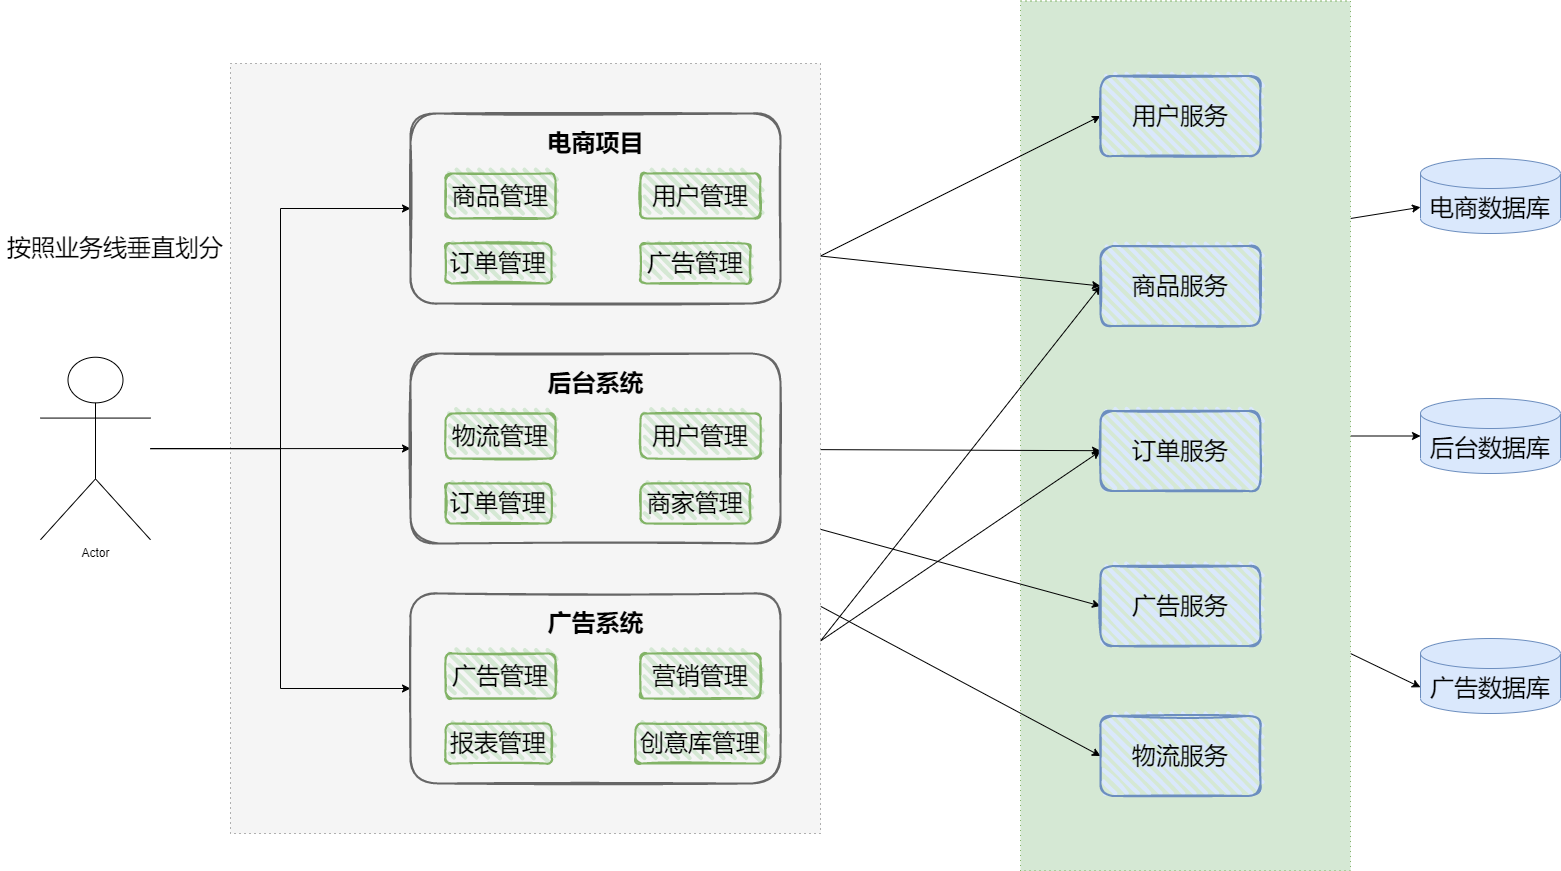

The diagram above was exported from draw.io. Its source (the exported page's mxGraphModel, read from the mxfile embedded in the PNG):
<mxGraphModel dx="3160" dy="2265" grid="1" gridSize="10" guides="1" tooltips="1" connect="1" arrows="1" fold="1" page="1" pageScale="1" pageWidth="827" pageHeight="1169" math="0" shadow="0">
  <root>
    <mxCell id="0" />
    <mxCell id="1" parent="0" />
    <mxCell id="5SBofJwupiwyT_a2tiZA-46" style="edgeStyle=none;rounded=0;orthogonalLoop=1;jettySize=auto;html=1;exitX=1;exitY=0.25;exitDx=0;exitDy=0;" edge="1" parent="1" source="5SBofJwupiwyT_a2tiZA-38" target="5SBofJwupiwyT_a2tiZA-12">
      <mxGeometry relative="1" as="geometry" />
    </mxCell>
    <mxCell id="5SBofJwupiwyT_a2tiZA-47" style="edgeStyle=none;rounded=0;orthogonalLoop=1;jettySize=auto;html=1;exitX=1;exitY=0.5;exitDx=0;exitDy=0;entryX=0;entryY=0.5;entryDx=0;entryDy=0;entryPerimeter=0;" edge="1" parent="1" source="5SBofJwupiwyT_a2tiZA-38" target="5SBofJwupiwyT_a2tiZA-20">
      <mxGeometry relative="1" as="geometry" />
    </mxCell>
    <mxCell id="5SBofJwupiwyT_a2tiZA-48" style="edgeStyle=none;rounded=0;orthogonalLoop=1;jettySize=auto;html=1;exitX=1;exitY=0.75;exitDx=0;exitDy=0;entryX=0;entryY=0;entryDx=0;entryDy=48.75;entryPerimeter=0;" edge="1" parent="1" source="5SBofJwupiwyT_a2tiZA-38" target="5SBofJwupiwyT_a2tiZA-28">
      <mxGeometry relative="1" as="geometry" />
    </mxCell>
    <mxCell id="5SBofJwupiwyT_a2tiZA-38" value="" style="rounded=0;whiteSpace=wrap;html=1;dashed=1;dashPattern=1 4;fillColor=#d5e8d4;strokeColor=#82b366;" vertex="1" parent="1">
      <mxGeometry x="870" y="-52.5" width="330" height="870" as="geometry" />
    </mxCell>
    <mxCell id="5SBofJwupiwyT_a2tiZA-39" style="rounded=0;orthogonalLoop=1;jettySize=auto;html=1;exitX=1;exitY=0.25;exitDx=0;exitDy=0;entryX=0;entryY=0.5;entryDx=0;entryDy=0;" edge="1" parent="1" source="5SBofJwupiwyT_a2tiZA-37" target="5SBofJwupiwyT_a2tiZA-31">
      <mxGeometry relative="1" as="geometry" />
    </mxCell>
    <mxCell id="5SBofJwupiwyT_a2tiZA-40" style="edgeStyle=none;rounded=0;orthogonalLoop=1;jettySize=auto;html=1;exitX=1;exitY=0.25;exitDx=0;exitDy=0;entryX=0;entryY=0.5;entryDx=0;entryDy=0;" edge="1" parent="1" source="5SBofJwupiwyT_a2tiZA-37" target="5SBofJwupiwyT_a2tiZA-34">
      <mxGeometry relative="1" as="geometry" />
    </mxCell>
    <mxCell id="5SBofJwupiwyT_a2tiZA-41" style="edgeStyle=none;rounded=0;orthogonalLoop=1;jettySize=auto;html=1;" edge="1" parent="1" source="5SBofJwupiwyT_a2tiZA-37" target="5SBofJwupiwyT_a2tiZA-33">
      <mxGeometry relative="1" as="geometry" />
    </mxCell>
    <mxCell id="5SBofJwupiwyT_a2tiZA-42" style="edgeStyle=none;rounded=0;orthogonalLoop=1;jettySize=auto;html=1;entryX=0;entryY=0.5;entryDx=0;entryDy=0;" edge="1" parent="1" source="5SBofJwupiwyT_a2tiZA-37" target="5SBofJwupiwyT_a2tiZA-35">
      <mxGeometry relative="1" as="geometry" />
    </mxCell>
    <mxCell id="5SBofJwupiwyT_a2tiZA-43" style="edgeStyle=none;rounded=0;orthogonalLoop=1;jettySize=auto;html=1;entryX=0;entryY=0.5;entryDx=0;entryDy=0;" edge="1" parent="1" source="5SBofJwupiwyT_a2tiZA-37" target="5SBofJwupiwyT_a2tiZA-32">
      <mxGeometry relative="1" as="geometry" />
    </mxCell>
    <mxCell id="5SBofJwupiwyT_a2tiZA-44" style="edgeStyle=none;rounded=0;orthogonalLoop=1;jettySize=auto;html=1;exitX=1;exitY=0.75;exitDx=0;exitDy=0;entryX=0;entryY=0.5;entryDx=0;entryDy=0;" edge="1" parent="1" source="5SBofJwupiwyT_a2tiZA-37" target="5SBofJwupiwyT_a2tiZA-33">
      <mxGeometry relative="1" as="geometry" />
    </mxCell>
    <mxCell id="5SBofJwupiwyT_a2tiZA-45" style="edgeStyle=none;rounded=0;orthogonalLoop=1;jettySize=auto;html=1;exitX=1;exitY=0.75;exitDx=0;exitDy=0;entryX=0;entryY=0.5;entryDx=0;entryDy=0;" edge="1" parent="1" source="5SBofJwupiwyT_a2tiZA-37" target="5SBofJwupiwyT_a2tiZA-34">
      <mxGeometry relative="1" as="geometry" />
    </mxCell>
    <mxCell id="5SBofJwupiwyT_a2tiZA-37" value="" style="rounded=0;whiteSpace=wrap;html=1;dashed=1;dashPattern=1 4;fillColor=#f5f5f5;fontColor=#333333;strokeColor=#666666;" vertex="1" parent="1">
      <mxGeometry x="80" y="10" width="590" height="770" as="geometry" />
    </mxCell>
    <mxCell id="5SBofJwupiwyT_a2tiZA-1" style="edgeStyle=orthogonalEdgeStyle;rounded=0;orthogonalLoop=1;jettySize=auto;html=1;entryX=0;entryY=0.5;entryDx=0;entryDy=0;" edge="1" parent="1" source="5SBofJwupiwyT_a2tiZA-4" target="5SBofJwupiwyT_a2tiZA-14">
      <mxGeometry relative="1" as="geometry" />
    </mxCell>
    <mxCell id="5SBofJwupiwyT_a2tiZA-2" style="edgeStyle=orthogonalEdgeStyle;rounded=0;orthogonalLoop=1;jettySize=auto;html=1;entryX=0;entryY=0.5;entryDx=0;entryDy=0;" edge="1" parent="1" source="5SBofJwupiwyT_a2tiZA-4" target="5SBofJwupiwyT_a2tiZA-6">
      <mxGeometry relative="1" as="geometry" />
    </mxCell>
    <mxCell id="5SBofJwupiwyT_a2tiZA-3" style="edgeStyle=orthogonalEdgeStyle;rounded=0;orthogonalLoop=1;jettySize=auto;html=1;entryX=0;entryY=0.5;entryDx=0;entryDy=0;" edge="1" parent="1" source="5SBofJwupiwyT_a2tiZA-4" target="5SBofJwupiwyT_a2tiZA-22">
      <mxGeometry relative="1" as="geometry" />
    </mxCell>
    <mxCell id="5SBofJwupiwyT_a2tiZA-4" value="Actor" style="shape=umlActor;verticalLabelPosition=bottom;verticalAlign=top;html=1;outlineConnect=0;" vertex="1" parent="1">
      <mxGeometry x="-110" y="303.75" width="110" height="182.5" as="geometry" />
    </mxCell>
    <mxCell id="5SBofJwupiwyT_a2tiZA-6" value="" style="rounded=1;whiteSpace=wrap;html=1;strokeWidth=2;fillWeight=4;hachureGap=8;hachureAngle=45;sketch=1;fontSize=24;fillColor=#f5f5f5;fontColor=#333333;strokeColor=#666666;" vertex="1" parent="1">
      <mxGeometry x="260" y="60" width="370" height="190" as="geometry" />
    </mxCell>
    <mxCell id="5SBofJwupiwyT_a2tiZA-7" value="电商项目" style="text;strokeColor=none;fillColor=none;html=1;fontSize=24;fontStyle=1;verticalAlign=middle;align=center;" vertex="1" parent="1">
      <mxGeometry x="395" y="70" width="100" height="40" as="geometry" />
    </mxCell>
    <mxCell id="5SBofJwupiwyT_a2tiZA-8" value="商品管理" style="rounded=1;whiteSpace=wrap;html=1;strokeWidth=2;fillWeight=4;hachureGap=8;hachureAngle=45;fillColor=#d5e8d4;sketch=1;fontSize=24;strokeColor=#82b366;" vertex="1" parent="1">
      <mxGeometry x="295" y="120" width="110" height="45" as="geometry" />
    </mxCell>
    <mxCell id="5SBofJwupiwyT_a2tiZA-9" value="订单管理" style="rounded=1;whiteSpace=wrap;html=1;strokeWidth=2;fillWeight=4;hachureGap=8;hachureAngle=45;fillColor=#d5e8d4;sketch=1;fontSize=24;strokeColor=#82b366;" vertex="1" parent="1">
      <mxGeometry x="295" y="190" width="106" height="40" as="geometry" />
    </mxCell>
    <mxCell id="5SBofJwupiwyT_a2tiZA-10" value="用户管理" style="rounded=1;whiteSpace=wrap;html=1;strokeWidth=2;fillWeight=4;hachureGap=8;hachureAngle=45;fillColor=#d5e8d4;sketch=1;fontSize=24;strokeColor=#82b366;" vertex="1" parent="1">
      <mxGeometry x="490" y="120" width="120" height="45" as="geometry" />
    </mxCell>
    <mxCell id="5SBofJwupiwyT_a2tiZA-11" value="广告管理" style="rounded=1;whiteSpace=wrap;html=1;strokeWidth=2;fillWeight=4;hachureGap=8;hachureAngle=45;fillColor=#d5e8d4;sketch=1;fontSize=24;strokeColor=#82b366;" vertex="1" parent="1">
      <mxGeometry x="490" y="190" width="110" height="40" as="geometry" />
    </mxCell>
    <mxCell id="5SBofJwupiwyT_a2tiZA-12" value="电商数据库" style="shape=cylinder3;whiteSpace=wrap;html=1;boundedLbl=1;backgroundOutline=1;size=15;fontSize=24;fillColor=#dae8fc;strokeColor=#6c8ebf;" vertex="1" parent="1">
      <mxGeometry x="1270" y="105" width="140" height="75" as="geometry" />
    </mxCell>
    <mxCell id="5SBofJwupiwyT_a2tiZA-14" value="" style="rounded=1;whiteSpace=wrap;html=1;strokeWidth=2;fillWeight=4;hachureGap=8;hachureAngle=45;sketch=1;fontSize=24;fillColor=#f5f5f5;fontColor=#333333;strokeColor=#666666;" vertex="1" parent="1">
      <mxGeometry x="260" y="300" width="370" height="190" as="geometry" />
    </mxCell>
    <mxCell id="5SBofJwupiwyT_a2tiZA-15" value="后台系统" style="text;strokeColor=none;fillColor=none;html=1;fontSize=24;fontStyle=1;verticalAlign=middle;align=center;" vertex="1" parent="1">
      <mxGeometry x="395" y="310" width="100" height="40" as="geometry" />
    </mxCell>
    <mxCell id="5SBofJwupiwyT_a2tiZA-16" value="物流管理" style="rounded=1;whiteSpace=wrap;html=1;strokeWidth=2;fillWeight=4;hachureGap=8;hachureAngle=45;fillColor=#d5e8d4;sketch=1;fontSize=24;strokeColor=#82b366;" vertex="1" parent="1">
      <mxGeometry x="295" y="360" width="110" height="45" as="geometry" />
    </mxCell>
    <mxCell id="5SBofJwupiwyT_a2tiZA-17" value="订单管理" style="rounded=1;whiteSpace=wrap;html=1;strokeWidth=2;fillWeight=4;hachureGap=8;hachureAngle=45;fillColor=#d5e8d4;sketch=1;fontSize=24;strokeColor=#82b366;" vertex="1" parent="1">
      <mxGeometry x="295" y="430" width="106" height="40" as="geometry" />
    </mxCell>
    <mxCell id="5SBofJwupiwyT_a2tiZA-18" value="用户管理" style="rounded=1;whiteSpace=wrap;html=1;strokeWidth=2;fillWeight=4;hachureGap=8;hachureAngle=45;fillColor=#d5e8d4;sketch=1;fontSize=24;strokeColor=#82b366;" vertex="1" parent="1">
      <mxGeometry x="490" y="360" width="120" height="45" as="geometry" />
    </mxCell>
    <mxCell id="5SBofJwupiwyT_a2tiZA-19" value="商家管理" style="rounded=1;whiteSpace=wrap;html=1;strokeWidth=2;fillWeight=4;hachureGap=8;hachureAngle=45;fillColor=#d5e8d4;sketch=1;fontSize=24;strokeColor=#82b366;" vertex="1" parent="1">
      <mxGeometry x="490" y="430" width="110" height="40" as="geometry" />
    </mxCell>
    <mxCell id="5SBofJwupiwyT_a2tiZA-20" value="后台数据库" style="shape=cylinder3;whiteSpace=wrap;html=1;boundedLbl=1;backgroundOutline=1;size=15;fontSize=24;fillColor=#dae8fc;strokeColor=#6c8ebf;" vertex="1" parent="1">
      <mxGeometry x="1270" y="345" width="140" height="75" as="geometry" />
    </mxCell>
    <mxCell id="5SBofJwupiwyT_a2tiZA-22" value="" style="rounded=1;whiteSpace=wrap;html=1;strokeWidth=2;fillWeight=4;hachureGap=8;hachureAngle=45;sketch=1;fontSize=24;fillColor=#f5f5f5;fontColor=#333333;strokeColor=#666666;" vertex="1" parent="1">
      <mxGeometry x="260" y="540" width="370" height="190" as="geometry" />
    </mxCell>
    <mxCell id="5SBofJwupiwyT_a2tiZA-23" value="广告系统" style="text;strokeColor=none;fillColor=none;html=1;fontSize=24;fontStyle=1;verticalAlign=middle;align=center;" vertex="1" parent="1">
      <mxGeometry x="395" y="550" width="100" height="40" as="geometry" />
    </mxCell>
    <mxCell id="5SBofJwupiwyT_a2tiZA-24" value="广告管理" style="rounded=1;whiteSpace=wrap;html=1;strokeWidth=2;fillWeight=4;hachureGap=8;hachureAngle=45;fillColor=#d5e8d4;sketch=1;fontSize=24;strokeColor=#82b366;" vertex="1" parent="1">
      <mxGeometry x="295" y="600" width="110" height="45" as="geometry" />
    </mxCell>
    <mxCell id="5SBofJwupiwyT_a2tiZA-25" value="报表管理" style="rounded=1;whiteSpace=wrap;html=1;strokeWidth=2;fillWeight=4;hachureGap=8;hachureAngle=45;fillColor=#d5e8d4;sketch=1;fontSize=24;strokeColor=#82b366;" vertex="1" parent="1">
      <mxGeometry x="295" y="670" width="106" height="40" as="geometry" />
    </mxCell>
    <mxCell id="5SBofJwupiwyT_a2tiZA-26" value="营销管理" style="rounded=1;whiteSpace=wrap;html=1;strokeWidth=2;fillWeight=4;hachureGap=8;hachureAngle=45;fillColor=#d5e8d4;sketch=1;fontSize=24;strokeColor=#82b366;" vertex="1" parent="1">
      <mxGeometry x="490" y="600" width="120" height="45" as="geometry" />
    </mxCell>
    <mxCell id="5SBofJwupiwyT_a2tiZA-27" value="创意库管理" style="rounded=1;whiteSpace=wrap;html=1;strokeWidth=2;fillWeight=4;hachureGap=8;hachureAngle=45;fillColor=#d5e8d4;sketch=1;fontSize=24;strokeColor=#82b366;" vertex="1" parent="1">
      <mxGeometry x="485" y="670" width="130" height="40" as="geometry" />
    </mxCell>
    <mxCell id="5SBofJwupiwyT_a2tiZA-28" value="广告数据库" style="shape=cylinder3;whiteSpace=wrap;html=1;boundedLbl=1;backgroundOutline=1;size=15;fontSize=24;fillColor=#dae8fc;strokeColor=#6c8ebf;" vertex="1" parent="1">
      <mxGeometry x="1270" y="585" width="140" height="75" as="geometry" />
    </mxCell>
    <mxCell id="5SBofJwupiwyT_a2tiZA-29" value="&lt;font style=&quot;font-size: 24px;&quot;&gt;按照业务线垂直划分&lt;/font&gt;" style="text;html=1;strokeColor=none;fillColor=none;align=center;verticalAlign=middle;whiteSpace=wrap;rounded=0;" vertex="1" parent="1">
      <mxGeometry x="-150" y="180" width="230" height="30" as="geometry" />
    </mxCell>
    <mxCell id="5SBofJwupiwyT_a2tiZA-31" value="用户服务" style="rounded=1;whiteSpace=wrap;html=1;strokeWidth=2;fillWeight=4;hachureGap=8;hachureAngle=45;fillColor=#dae8fc;sketch=1;fontSize=24;strokeColor=#6c8ebf;" vertex="1" parent="1">
      <mxGeometry x="950" y="22.5" width="160" height="80" as="geometry" />
    </mxCell>
    <mxCell id="5SBofJwupiwyT_a2tiZA-32" value="物流服务" style="rounded=1;whiteSpace=wrap;html=1;strokeWidth=2;fillWeight=4;hachureGap=8;hachureAngle=45;fillColor=#dae8fc;sketch=1;fontSize=24;strokeColor=#6c8ebf;" vertex="1" parent="1">
      <mxGeometry x="950" y="662.5" width="160" height="80" as="geometry" />
    </mxCell>
    <mxCell id="5SBofJwupiwyT_a2tiZA-33" value="订单服务" style="rounded=1;whiteSpace=wrap;html=1;strokeWidth=2;fillWeight=4;hachureGap=8;hachureAngle=45;fillColor=#dae8fc;sketch=1;fontSize=24;strokeColor=#6c8ebf;" vertex="1" parent="1">
      <mxGeometry x="950" y="357.5" width="160" height="80" as="geometry" />
    </mxCell>
    <mxCell id="5SBofJwupiwyT_a2tiZA-34" value="商品服务" style="rounded=1;whiteSpace=wrap;html=1;strokeWidth=2;fillWeight=4;hachureGap=8;hachureAngle=45;fillColor=#dae8fc;sketch=1;fontSize=24;strokeColor=#6c8ebf;" vertex="1" parent="1">
      <mxGeometry x="950" y="192.5" width="160" height="80" as="geometry" />
    </mxCell>
    <mxCell id="5SBofJwupiwyT_a2tiZA-35" value="广告服务" style="rounded=1;whiteSpace=wrap;html=1;strokeWidth=2;fillWeight=4;hachureGap=8;hachureAngle=45;fillColor=#dae8fc;sketch=1;fontSize=24;strokeColor=#6c8ebf;" vertex="1" parent="1">
      <mxGeometry x="950" y="512.5" width="160" height="80" as="geometry" />
    </mxCell>
  </root>
</mxGraphModel>